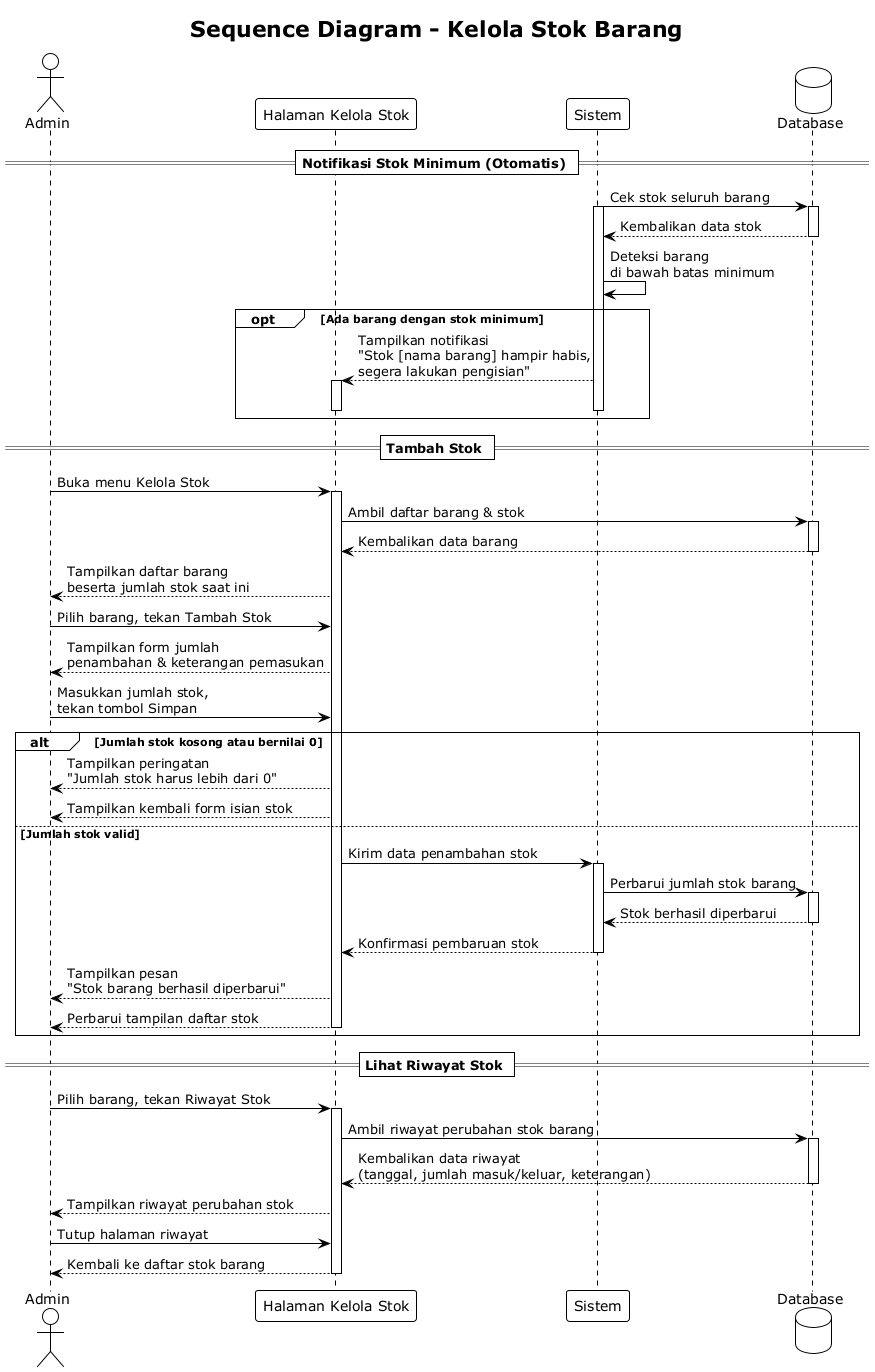

The diagram above was rendered by PlantUML. Its source (embedded in the PNG):
@startuml UC-03 Sequence Claude
!theme plain
title Sequence Diagram - Kelola Stok Barang

actor Admin
participant "Halaman Kelola Stok" as UI
participant "Sistem" as Sys
database "Database" as DB

== Notifikasi Stok Minimum (Otomatis) ==

Sys -> DB: Cek stok seluruh barang
activate Sys
activate DB
DB --> Sys: Kembalikan data stok
deactivate DB
Sys -> Sys: Deteksi barang\ndi bawah batas minimum

opt Ada barang dengan stok minimum
    Sys --> UI: Tampilkan notifikasi\n"Stok [nama barang] hampir habis,\nsegera lakukan pengisian"
    activate UI
    deactivate UI
    deactivate Sys
end

== Tambah Stok ==

Admin -> UI: Buka menu Kelola Stok
activate UI
UI -> DB: Ambil daftar barang & stok
activate DB
DB --> UI: Kembalikan data barang
deactivate DB
UI --> Admin: Tampilkan daftar barang\nbeserta jumlah stok saat ini

Admin -> UI: Pilih barang, tekan Tambah Stok
UI --> Admin: Tampilkan form jumlah\npenambahan & keterangan pemasukan

Admin -> UI: Masukkan jumlah stok,\ntekan tombol Simpan

alt Jumlah stok kosong atau bernilai 0
    UI --> Admin: Tampilkan peringatan\n"Jumlah stok harus lebih dari 0"
    UI --> Admin: Tampilkan kembali form isian stok

else Jumlah stok valid
    UI -> Sys: Kirim data penambahan stok
    activate Sys
    Sys -> DB: Perbarui jumlah stok barang
    activate DB
    DB --> Sys: Stok berhasil diperbarui
    deactivate DB
    Sys --> UI: Konfirmasi pembaruan stok
    deactivate Sys
    UI --> Admin: Tampilkan pesan\n"Stok barang berhasil diperbarui"
    UI --> Admin: Perbarui tampilan daftar stok
    deactivate UI
end

== Lihat Riwayat Stok ==

Admin -> UI: Pilih barang, tekan Riwayat Stok
activate UI
UI -> DB: Ambil riwayat perubahan stok barang
activate DB
DB --> UI: Kembalikan data riwayat\n(tanggal, jumlah masuk/keluar, keterangan)
deactivate DB
UI --> Admin: Tampilkan riwayat perubahan stok
Admin -> UI: Tutup halaman riwayat
UI --> Admin: Kembali ke daftar stok barang
deactivate UI

@enduml